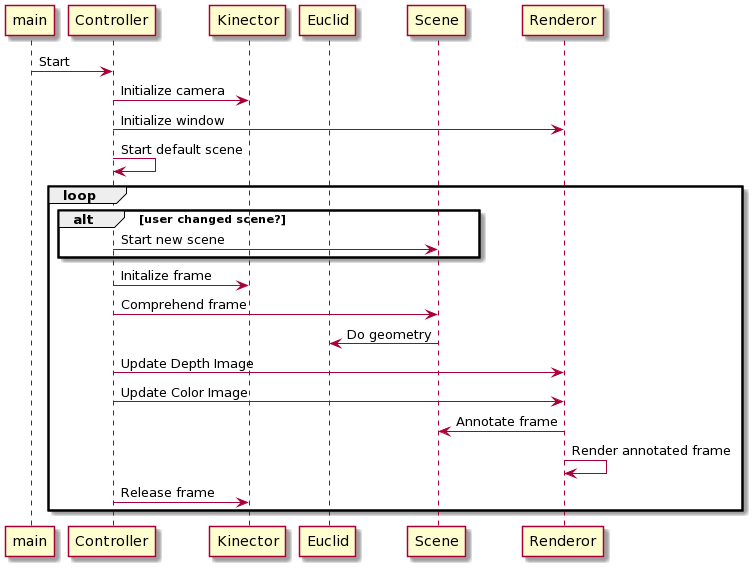

The diagram above was rendered by PlantUML. Its source (embedded in the PNG):
@startuml
participant main order 10
participant Controller order 20
participant Kinector order 30
participant Euclid order 40
participant Scene order 50
participant Renderor order 60
main -> Controller: Start
Controller -> Kinector: Initialize camera
Controller -> Renderor: Initialize window
Controller -> Controller: Start default scene
   loop
       alt user changed scene?
          Controller -> Scene: Start new scene
       end
       Controller -> Kinector: Initalize frame
       Controller -> Scene: Comprehend frame
       Scene -> Euclid: Do geometry
       Controller -> Renderor: Update Depth Image
       Controller -> Renderor: Update Color Image
       Renderor -> Scene: Annotate frame
       Renderor -> Renderor: Render annotated frame
       Controller -> Kinector: Release frame
   end
@enduml